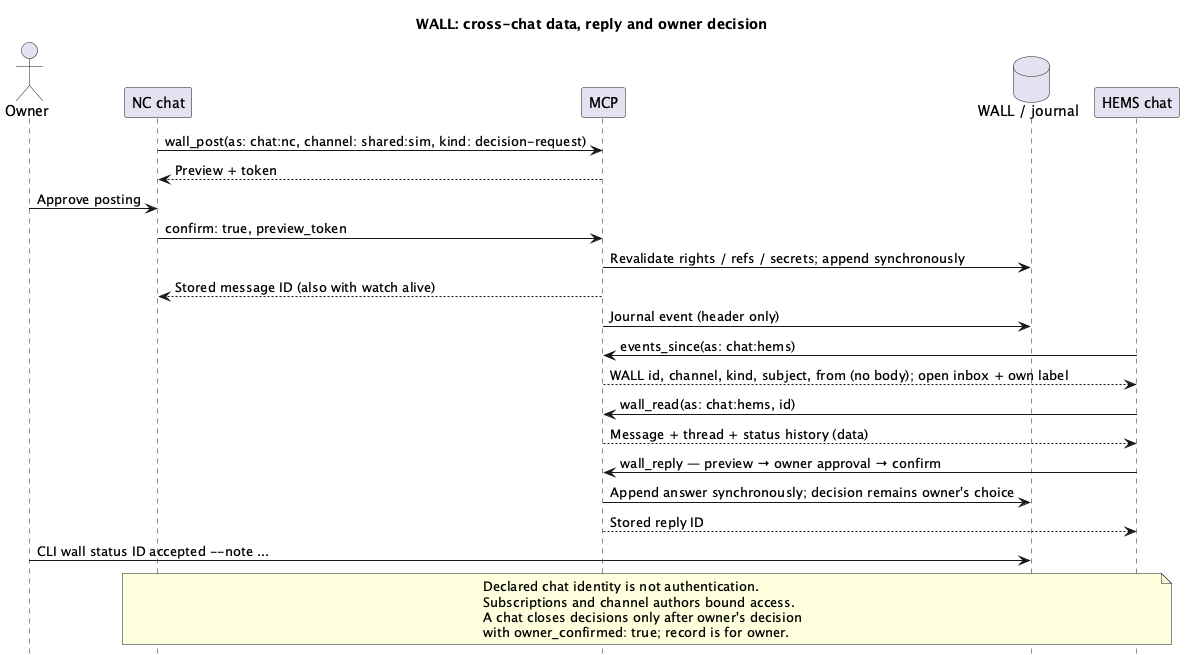

The diagram above was rendered by PlantUML. Its source (embedded in the PNG):
@startuml wall-flow
skinparam linetype ortho
hide footbox
title WALL: cross-chat data, reply and owner decision
actor Owner
participant "NC chat" as NC
participant MCP
database "WALL / journal" as Wall
participant "HEMS chat" as HEMS
NC -> MCP: wall_post(as: chat:nc, channel: shared:sim, kind: decision-request)
MCP --> NC: Preview + token
Owner -> NC: Approve posting
NC -> MCP: confirm: true, preview_token
MCP -> Wall: Revalidate rights / refs / secrets; append synchronously
MCP --> NC: Stored message ID (also with watch alive)
MCP -> Wall: Journal event (header only)
HEMS -> MCP: events_since(as: chat:hems)
MCP --> HEMS: WALL id, channel, kind, subject, from (no body); open inbox + own label
HEMS -> MCP: wall_read(as: chat:hems, id)
MCP --> HEMS: Message + thread + status history (data)
HEMS -> MCP: wall_reply — preview → owner approval → confirm
MCP -> Wall: Append answer synchronously; decision remains owner's choice
MCP --> HEMS: Stored reply ID
Owner -> Wall: CLI wall status ID accepted --note ...
note over NC,HEMS: Declared chat identity is not authentication.\nSubscriptions and channel authors bound access.\nA chat closes decisions only after owner's decision\nwith owner_confirmed: true; record is for owner.
@enduml